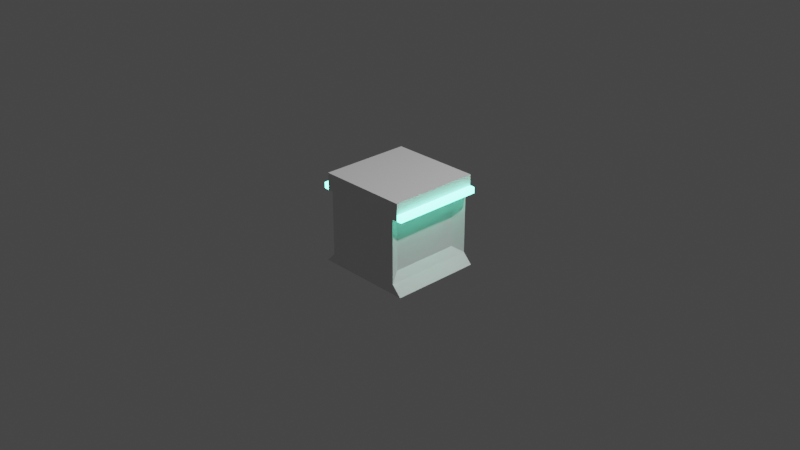 # Source: Walls.blend  (saved by Blender 3.5.10; exported with 4.5.12 LTS)
import bpy
from mathutils import Matrix  # noqa: F401  (used for matrix-valued properties, if any)

bpy.ops.wm.read_factory_settings(use_empty=True)
scene = bpy.context.scene
scene.name = 'Scene'

# ---- collections
col_collection = bpy.data.collections.new('Collection'); scene.collection.children.link(col_collection)

# ---- materials (node trees are filled in below, after node groups)
mat_material_001 = bpy.data.materials.new('Material.001')
mat_material_001.alpha_threshold = 0.0
mat_material_001.use_transparent_shadow = False
mat_material_001.roughness = 0.5
mat_material_001.line_color = (0.0, 0.0, 0.0, 1.0)
mat_material_002 = bpy.data.materials.new('Material.002')
mat_material_002.use_transparent_shadow = False

# ---- material node trees
mat_material_001.use_nodes = True; mat_material_001.node_tree.nodes.clear()
_N = mat_material_001.node_tree.nodes; _L = mat_material_001.node_tree.links
n0 = _N.new('ShaderNodeOutputMaterial'); n0.name = 'Material Output'; n0.location = (300, 300)
n1 = _N.new('ShaderNodeBsdfPrincipled'); n1.name = 'Principled BSDF'; n1.location = (10, 300)
n1.distribution = 'GGX'
n1.subsurface_method = 'RANDOM_WALK_SKIN'
n1.inputs[3].default_value = 1.45
n1.inputs[27].default_value = (0.0, 0.0, 0.0, 1.0)
n1.inputs[28].default_value = 1.0
_L.new(n1.outputs[0], n0.inputs[0])
n0.is_active_output = True
mat_material_002.use_nodes = True; mat_material_002.node_tree.nodes.clear()
_N = mat_material_002.node_tree.nodes; _L = mat_material_002.node_tree.links
n0 = _N.new('ShaderNodeBsdfPrincipled'); n0.name = 'Principled BSDF'; n0.location = (10, 300)
n0.distribution = 'GGX'
n0.subsurface_method = 'RANDOM_WALK_SKIN'
n0.inputs[0].default_value = (0.1905, 0.2692, 0.8, 1.0)
n0.inputs[3].default_value = 1.45
n0.inputs[27].default_value = (0.05448, 0.4508, 0.2747, 1.0)
n0.inputs[28].default_value = 19.9
n1 = _N.new('ShaderNodeOutputMaterial'); n1.name = 'Material Output'; n1.location = (300, 300)
_L.new(n0.outputs[0], n1.inputs[0])
n1.is_active_output = True

# ---- world
world_world = bpy.data.worlds.new('World'); scene.world = world_world
world_world.use_nodes = True; world_world.node_tree.nodes.clear()
_N = world_world.node_tree.nodes; _L = world_world.node_tree.links
n0 = _N.new('ShaderNodeOutputWorld'); n0.name = 'World Output'; n0.location = (300, 300)
n1 = _N.new('ShaderNodeBackground'); n1.name = 'Background'; n1.location = (10, 300)
n1.inputs[0].default_value = (0.05088, 0.05088, 0.05088, 1.0)
_L.new(n1.outputs[0], n0.inputs[0])
n0.is_active_output = True
world_world.color = (0.05088, 0.05088, 0.05088)
world_world.use_sun_shadow = False
world_world.sun_shadow_jitter_overblur = 0.0

# ---- cameras
cam_camera = bpy.data.cameras.new('Camera')
cam_camera.clip_end = 100.0
cam_camera.ortho_scale = 7.314

# ---- lights
light_light = bpy.data.lights.new('Light', 'POINT')
light_light.transmission_factor = 0.0
light_light.energy = 1000.0
light_light.shadow_soft_size = 0.1
light_light.shadow_maximum_resolution = 0.006
light_light.use_absolute_resolution = True

# ---- meshes
me_wall = bpy.data.meshes.new('Wall')
me_wall.from_pydata([(0.5, 0.5, 0.5), (0.5445, 0.5, -0.5), (0.5, -0.5, 0.5), (0.5445, -0.5, -0.5), (0.0, 0.5, 0.5), (0.0, 0.5, -0.5), (0.0, -0.5, 0.5), (0.0, -0.5, -0.5), (0.5, 0.5, 0.3799), (0.4398, 0.5, 0.3139), (0.4398, -0.5, 0.3139), (0.0, -0.5, 0.3139), (0.5, -0.5, 0.3139), (0.0, -0.5, 0.3799), (0.5, -0.5, 0.3799), (0.0, 0.5, 0.3799), (0.5, 0.5, 0.3139), (0.0, 0.5, 0.3139), (0.0, 0.5, -0.3916), (0.0, -0.5, -0.3916), (0.4398, 0.5, -0.3916), (0.4398, -0.5, -0.3916), (0.3754, 0.3796, 0.2289), (0.3754, -0.3796, 0.2289), (0.3754, 0.3796, -0.3066), (0.3754, -0.3796, -0.3066), (0.5672, 0.4837, 0.3636), (0.5508, 0.5, 0.3799), (0.565, 0.4918, 0.3717), (0.559, 0.4978, 0.3777), (0.5672, -0.4837, 0.3636), (0.5508, -0.5, 0.3799), (0.565, -0.4918, 0.3717), (0.559, -0.4978, 0.3777), (0.5672, -0.4837, 0.3302), (0.5508, -0.5, 0.3139), (0.565, -0.4918, 0.322), (0.559, -0.4978, 0.3161), (0.5672, 0.4837, 0.3302), (0.5508, 0.5, 0.3139), (0.565, 0.4918, 0.322), (0.559, 0.4978, 0.3161)], [], [(0, 4, 6, 2), (14, 2, 6, 13), (13, 6, 4, 15), (5, 1, 3, 7), (8, 0, 2, 14), (15, 4, 0, 8), (21, 10, 11, 19), (19, 11, 17, 18), (18, 17, 9, 20), (9, 17, 16), (11, 10, 12), (12, 11, 9, 16), (17, 15, 8, 16), (8, 14, 31, 27), (11, 13, 15, 17), (12, 14, 13, 11), (14, 12, 35, 31), (35, 12, 16, 39), (16, 8, 27, 39), (5, 18, 20, 1), (1, 20, 21, 3), (7, 19, 18, 5), (3, 21, 19, 7), (10, 21, 25, 23), (24, 22, 23, 25), (9, 10, 23, 22), (21, 20, 24, 25), (20, 9, 22, 24), (30, 26, 28, 32), (32, 28, 29, 33), (33, 29, 27, 31), (38, 34, 36, 40), (40, 36, 37, 41), (41, 37, 35, 39), (26, 38, 40, 28), (28, 40, 41, 29), (29, 41, 39, 27), (31, 35, 37, 33), (33, 37, 36, 32), (32, 36, 34, 30), (34, 38, 26, 30)])
me_wall.polygons.foreach_set('material_index', [0, 0, 0, 0, 0, 0, 0, 0, 0, 0, 0, 0, 0, 1, 0, 0, 1, 1, 1, 0, 0, 0, 0, 0, 0, 0, 0, 0, 1, 1, 1, 1, 1, 1, 1, 1, 1, 1, 1, 1, 1])
_uv = me_wall.uv_layers.new(name='UVMap')
_uv.uv.foreach_set('vector', [0.625, 0.5, 0.875, 0.5, 0.875, 0.75, 0.625, 0.75, 0.595, 0.75, 0.625, 0.75, 0.625, 1.0, 0.595, 1.0, 0.595, 0.0, 0.625, 0.0, 0.625, 0.25, 0.595, 0.25, 0.125, 0.5, 0.375, 0.5, 0.375, 0.75, 0.125, 0.75, 0.595, 0.5, 0.625, 0.5, 0.625, 0.75, 0.595, 0.75, 0.595, 0.25, 0.625, 0.25, 0.625, 0.5, 0.595, 0.5, 0.4021, 0.75, 0.5785, 0.75, 0.5785, 1.0, 0.4021, 1.0, 0.4021, 0.0, 0.5785, 0.0, 0.5785, 0.25, 0.4021, 0.25, 0.4021, 0.25, 0.5785, 0.25, 0.5785, 0.5, 0.4021, 0.5, 0.5785, 0.5, 0.5785, 0.25, 0.5785, 0.5, 0.5785, 1.0, 0.5785, 0.75, 0.5785, 0.75, 0.5785, 0.75, 0.5785, 1.0, 0.5785, 0.5, 0.5785, 0.5, 0.5785, 0.25, 0.595, 0.25, 0.595, 0.5, 0.5785, 0.5, 0.595, 0.5, 0.595, 0.75, 0.595, 0.75, 0.595, 0.5, 0.5785, 0.0, 0.595, 0.0, 0.595, 0.25, 0.5785, 0.25, 0.5785, 0.75, 0.595, 0.75, 0.595, 1.0, 0.5785, 1.0, 0.595, 0.75, 0.5785, 0.75, 0.5785, 0.75, 0.595, 0.75, 0.5785, 0.75, 0.5785, 0.75, 0.5785, 0.5, 0.5785, 0.5, 0.5785, 0.5, 0.595, 0.5, 0.595, 0.5, 0.5785, 0.5, 0.375, 0.25, 0.4021, 0.25, 0.4021, 0.5, 0.375, 0.5, 0.375, 0.5, 0.4021, 0.5, 0.4021, 0.75, 0.375, 0.75, 0.375, 0.0, 0.4021, 0.0, 0.4021, 0.25, 0.375, 0.25, 0.375, 0.75, 0.4021, 0.75, 0.4021, 1.0, 0.375, 1.0, 0.5785, 0.75, 0.4021, 0.75, 0.4021, 0.75, 0.5785, 0.75, 0.4021, 0.5, 0.5785, 0.5, 0.5785, 0.75, 0.4021, 0.75, 0.5785, 0.5, 0.5785, 0.75, 0.5785, 0.75, 0.5785, 0.5, 0.4021, 0.75, 0.4021, 0.5, 0.4021, 0.5, 0.4021, 0.75, 0.4021, 0.5, 0.5785, 0.5, 0.5785, 0.5, 0.4021, 0.5, 0.5909, 0.7459, 0.5909, 0.5041, 0.5929, 0.502, 0.5929, 0.748, 0.5929, 0.748, 0.5929, 0.502, 0.5947, 0.5003, 0.5947, 0.7497, 0.5947, 0.7497, 0.5947, 0.5003, 0.595, 0.5, 0.595, 0.75, 0.5825, 0.5041, 0.5825, 0.7459, 0.5805, 0.748, 0.5805, 0.502, 0.5805, 0.502, 0.5805, 0.748, 0.5787, 0.7497, 0.5787, 0.5003, 0.5787, 0.5003, 0.5787, 0.7497, 0.5785, 0.75, 0.5785, 0.5, 0.5909, 0.5041, 0.5825, 0.5041, 0.5805, 0.502, 0.5929, 0.502, 0.5929, 0.502, 0.5805, 0.502, 0.5787, 0.5003, 0.5947, 0.5003, 0.5947, 0.5003, 0.5787, 0.5003, 0.5785, 0.5, 0.595, 0.5, 0.595, 0.75, 0.5785, 0.75, 0.5787, 0.7497, 0.5947, 0.7497, 0.5947, 0.7497, 0.5787, 0.7497, 0.5805, 0.748, 0.5929, 0.748, 0.5929, 0.748, 0.5805, 0.748, 0.5825, 0.7459, 0.5909, 0.7459, 0.5825, 0.7459, 0.5825, 0.5041, 0.5909, 0.5041, 0.5909, 0.7459])
me_wall.materials.append(mat_material_001)
me_wall.materials.append(mat_material_002)
me_wall.use_mirror_vertex_groups = False
me_wall.update()

# ---- objects
ob_light = bpy.data.objects.new('Light', light_light)
ob_camera = bpy.data.objects.new('Camera', cam_camera)
ob_wall = bpy.data.objects.new('Wall', me_wall)

# ---- transforms, parenting, visibility, modifiers, constraints
ob_light.location = (4.076, 1.005, 5.904)
ob_light.rotation_euler = (0.6503, 0.05522, 1.866)
ob_light.lock_rotations_4d = False
ob_light.empty_display_type = 'ARROWS'
ob_light.color = (0.0, 0.0, 0.0, 0.0)
ob_light.lineart.crease_threshold = 0.0
ob_camera.location = (7.359, -6.926, 4.958)
ob_camera.rotation_euler = (1.109, 0.0, 0.8149)
ob_camera.lock_rotations_4d = False
ob_camera.empty_display_type = 'ARROWS'
ob_camera.color = (0.0, 0.0, 0.0, 0.0)
ob_camera.display_type = 'WIRE'
ob_camera.lineart.crease_threshold = 0.0
ob_wall.location = (0.0, 0.0, 0.0)
ob_wall.lock_rotations_4d = False
ob_wall.empty_display_type = 'ARROWS'
ob_wall.lineart.crease_threshold = 0.0
_m = ob_wall.modifiers.new('Mirror', 'MIRROR')
_m.use_clip = True

# ---- collection membership
col_collection.objects.link(ob_light)
col_collection.objects.link(ob_camera)
col_collection.objects.link(ob_wall)

# ---- scene / render settings (as saved in the file)
scene.camera = ob_camera
scene.frame_start = 1; scene.frame_end = 250; scene.frame_set(20)
scene.render.engine = 'BLENDER_EEVEE_NEXT'
scene.cycles.sampling_pattern = 'TABULATED_SOBOL'
scene.view_settings.view_transform = 'Filmic'
bpy.context.view_layer.update()

